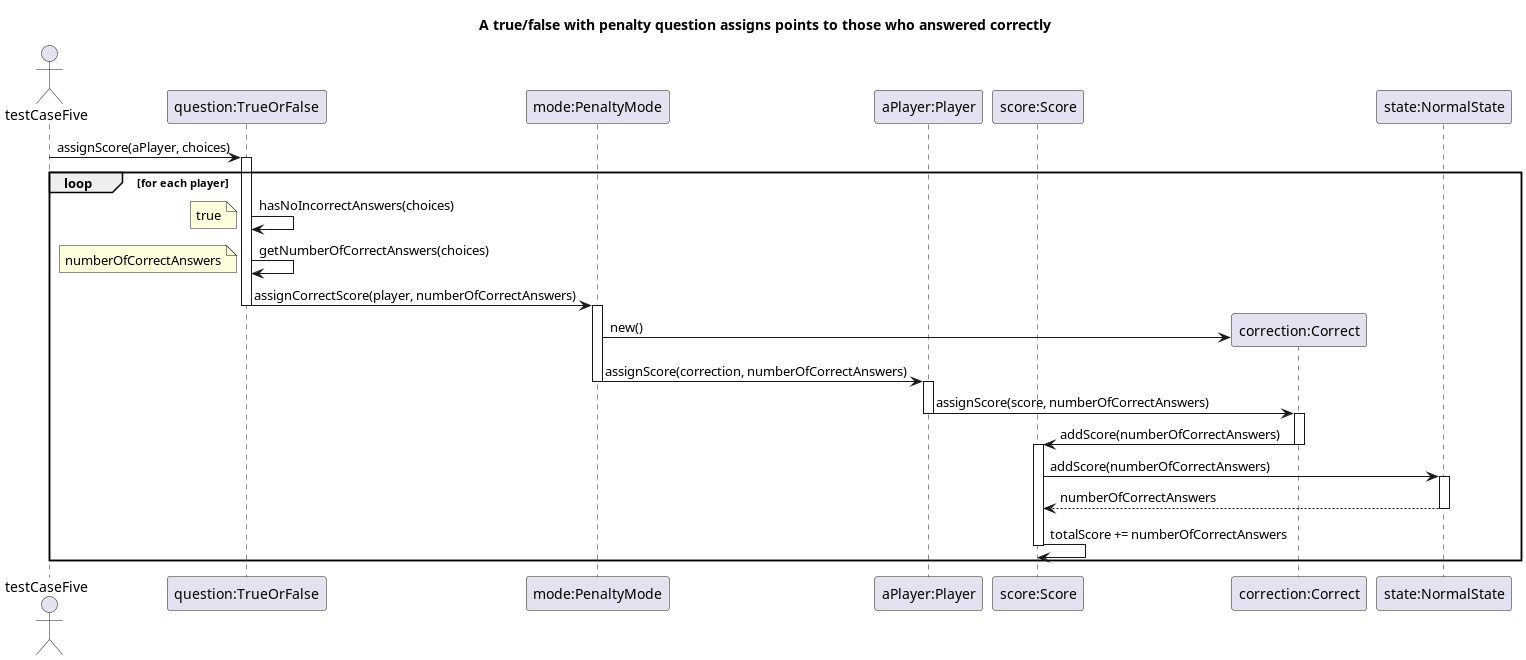

The diagram above was rendered by PlantUML. Its source (embedded in the PNG):
@startuml
title: A true/false with penalty question assigns points to those who answered correctly

actor testCaseFive
participant "question:TrueOrFalse" as question
participant "mode:PenaltyMode" as type
participant "aPlayer:Player" as player
participant "score:Score" as score
participant "correction:Correct" as correction
participant "state:NormalState" as State

testCaseFive -> question: assignScore(aPlayer, choices)
activate question
loop for each player
question -> question: hasNoIncorrectAnswers(choices)
note left: true
question -> question: getNumberOfCorrectAnswers(choices)
note left: numberOfCorrectAnswers
question -> type: assignCorrectScore(player, numberOfCorrectAnswers)
deactivate question
activate type
create correction
type -> correction: new()
type -> player: assignScore(correction, numberOfCorrectAnswers)
deactivate type
activate player
player -> correction: assignScore(score, numberOfCorrectAnswers)
deactivate player
activate correction
correction -> score: addScore(numberOfCorrectAnswers)
deactivate correction
activate score
score -> State: addScore(numberOfCorrectAnswers)
activate State
State --> score:numberOfCorrectAnswers
deactivate State

score -> score: totalScore += numberOfCorrectAnswers
deactivate score

end loop
@enduml